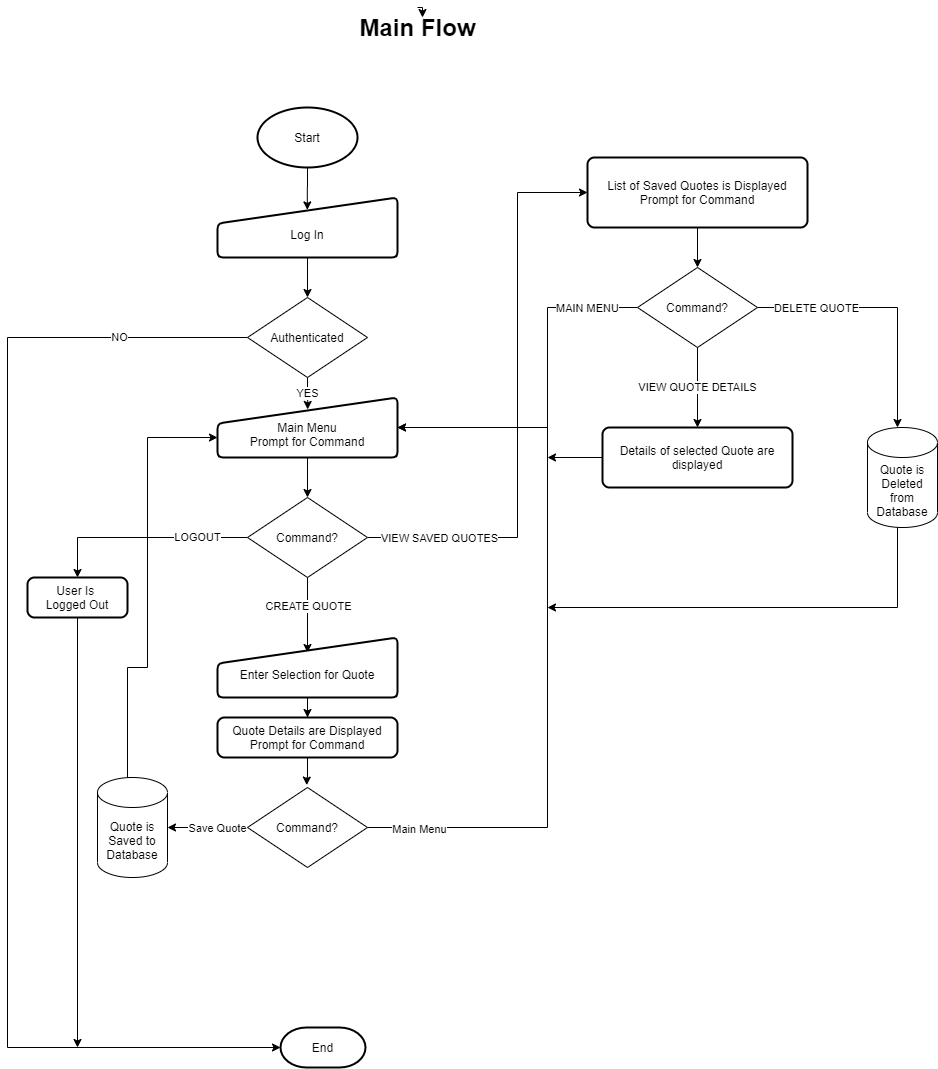

The diagram above was exported from draw.io. Its source (the exported page's mxGraphModel, read from the mxfile embedded in the PNG):
<mxGraphModel dx="1220" dy="1051" grid="1" gridSize="10" guides="1" tooltips="1" connect="1" arrows="1" fold="1" page="1" pageScale="1" pageWidth="1169" pageHeight="1654" background="#ffffff" math="0" shadow="0">
  <root>
    <mxCell id="0" />
    <mxCell id="1" parent="0" />
    <mxCell id="R67kYm_cWR1Gv-rn_4BZ-6" style="edgeStyle=orthogonalEdgeStyle;rounded=0;orthogonalLoop=1;jettySize=auto;html=1;entryX=0.499;entryY=0.207;entryDx=0;entryDy=0;entryPerimeter=0;" parent="1" source="R67kYm_cWR1Gv-rn_4BZ-1" target="R67kYm_cWR1Gv-rn_4BZ-4" edge="1">
      <mxGeometry relative="1" as="geometry" />
    </mxCell>
    <mxCell id="R67kYm_cWR1Gv-rn_4BZ-1" value="Start" style="strokeWidth=2;html=1;shape=mxgraph.flowchart.start_1;whiteSpace=wrap;" parent="1" vertex="1">
      <mxGeometry x="380" y="180" width="100" height="60" as="geometry" />
    </mxCell>
    <mxCell id="FQF44ZctnZnFdqK5OJ6K-5" style="edgeStyle=orthogonalEdgeStyle;rounded=0;orthogonalLoop=1;jettySize=auto;html=1;" parent="1" source="R67kYm_cWR1Gv-rn_4BZ-4" target="FQF44ZctnZnFdqK5OJ6K-4" edge="1">
      <mxGeometry relative="1" as="geometry" />
    </mxCell>
    <mxCell id="R67kYm_cWR1Gv-rn_4BZ-4" value="&lt;br&gt;Log In" style="html=1;strokeWidth=2;shape=manualInput;whiteSpace=wrap;rounded=1;size=26;arcSize=11;" parent="1" vertex="1">
      <mxGeometry x="340" y="270" width="180" height="60" as="geometry" />
    </mxCell>
    <mxCell id="R67kYm_cWR1Gv-rn_4BZ-10" value="End" style="strokeWidth=2;html=1;shape=mxgraph.flowchart.terminator;whiteSpace=wrap;" parent="1" vertex="1">
      <mxGeometry x="403" y="1100" width="85" height="40" as="geometry" />
    </mxCell>
    <mxCell id="R67kYm_cWR1Gv-rn_4BZ-12" value="Main Flow" style="text;strokeColor=none;fillColor=none;html=1;fontSize=24;fontStyle=1;verticalAlign=middle;align=center;" parent="1" vertex="1">
      <mxGeometry x="490" y="80" width="100" height="40" as="geometry" />
    </mxCell>
    <mxCell id="FQF44ZctnZnFdqK5OJ6K-3" style="edgeStyle=orthogonalEdgeStyle;rounded=0;orthogonalLoop=1;jettySize=auto;html=1;exitX=0.5;exitY=0;exitDx=0;exitDy=0;entryX=0.55;entryY=0.25;entryDx=0;entryDy=0;entryPerimeter=0;" parent="1" source="R67kYm_cWR1Gv-rn_4BZ-12" target="R67kYm_cWR1Gv-rn_4BZ-12" edge="1">
      <mxGeometry relative="1" as="geometry" />
    </mxCell>
    <mxCell id="FQF44ZctnZnFdqK5OJ6K-6" style="edgeStyle=orthogonalEdgeStyle;rounded=0;orthogonalLoop=1;jettySize=auto;html=1;entryX=0;entryY=0.5;entryDx=0;entryDy=0;entryPerimeter=0;exitX=0;exitY=0.5;exitDx=0;exitDy=0;" parent="1" source="FQF44ZctnZnFdqK5OJ6K-4" target="R67kYm_cWR1Gv-rn_4BZ-10" edge="1">
      <mxGeometry relative="1" as="geometry">
        <Array as="points">
          <mxPoint x="130" y="410" />
          <mxPoint x="130" y="1120" />
        </Array>
      </mxGeometry>
    </mxCell>
    <mxCell id="FQF44ZctnZnFdqK5OJ6K-7" value="NO" style="edgeLabel;html=1;align=center;verticalAlign=middle;resizable=0;points=[];" parent="FQF44ZctnZnFdqK5OJ6K-6" vertex="1" connectable="0">
      <mxGeometry x="-0.7884" y="-1" relative="1" as="geometry">
        <mxPoint as="offset" />
      </mxGeometry>
    </mxCell>
    <mxCell id="FQF44ZctnZnFdqK5OJ6K-9" value="YES" style="edgeStyle=orthogonalEdgeStyle;rounded=0;orthogonalLoop=1;jettySize=auto;html=1;entryX=0.501;entryY=0.199;entryDx=0;entryDy=0;entryPerimeter=0;" parent="1" source="FQF44ZctnZnFdqK5OJ6K-4" target="FQF44ZctnZnFdqK5OJ6K-10" edge="1">
      <mxGeometry relative="1" as="geometry">
        <mxPoint x="430" y="480" as="targetPoint" />
      </mxGeometry>
    </mxCell>
    <mxCell id="FQF44ZctnZnFdqK5OJ6K-4" value="Authenticated" style="rhombus;whiteSpace=wrap;html=1;" parent="1" vertex="1">
      <mxGeometry x="370" y="370" width="120" height="80" as="geometry" />
    </mxCell>
    <mxCell id="FQF44ZctnZnFdqK5OJ6K-12" style="edgeStyle=orthogonalEdgeStyle;rounded=0;orthogonalLoop=1;jettySize=auto;html=1;" parent="1" source="FQF44ZctnZnFdqK5OJ6K-10" target="FQF44ZctnZnFdqK5OJ6K-11" edge="1">
      <mxGeometry relative="1" as="geometry" />
    </mxCell>
    <mxCell id="FQF44ZctnZnFdqK5OJ6K-10" value="&lt;br&gt;Main Menu&lt;br&gt;Prompt for Command" style="html=1;strokeWidth=2;shape=manualInput;whiteSpace=wrap;rounded=1;size=26;arcSize=11;" parent="1" vertex="1">
      <mxGeometry x="340" y="470" width="180" height="60" as="geometry" />
    </mxCell>
    <mxCell id="FQF44ZctnZnFdqK5OJ6K-14" style="edgeStyle=orthogonalEdgeStyle;rounded=0;orthogonalLoop=1;jettySize=auto;html=1;entryX=0.5;entryY=0;entryDx=0;entryDy=0;" parent="1" source="FQF44ZctnZnFdqK5OJ6K-11" target="FQF44ZctnZnFdqK5OJ6K-13" edge="1">
      <mxGeometry relative="1" as="geometry" />
    </mxCell>
    <mxCell id="FQF44ZctnZnFdqK5OJ6K-15" value="LOGOUT" style="edgeLabel;html=1;align=center;verticalAlign=middle;resizable=0;points=[];" parent="FQF44ZctnZnFdqK5OJ6K-14" vertex="1" connectable="0">
      <mxGeometry x="-0.5176" y="-1" relative="1" as="geometry">
        <mxPoint as="offset" />
      </mxGeometry>
    </mxCell>
    <mxCell id="FQF44ZctnZnFdqK5OJ6K-18" style="edgeStyle=orthogonalEdgeStyle;rounded=0;orthogonalLoop=1;jettySize=auto;html=1;entryX=0.5;entryY=0.25;entryDx=0;entryDy=0;entryPerimeter=0;" parent="1" source="FQF44ZctnZnFdqK5OJ6K-11" target="FQF44ZctnZnFdqK5OJ6K-17" edge="1">
      <mxGeometry relative="1" as="geometry" />
    </mxCell>
    <mxCell id="FQF44ZctnZnFdqK5OJ6K-19" value="CREATE QUOTE" style="edgeLabel;html=1;align=center;verticalAlign=middle;resizable=0;points=[];" parent="FQF44ZctnZnFdqK5OJ6K-18" vertex="1" connectable="0">
      <mxGeometry x="-0.2648" relative="1" as="geometry">
        <mxPoint as="offset" />
      </mxGeometry>
    </mxCell>
    <mxCell id="FQF44ZctnZnFdqK5OJ6K-33" style="edgeStyle=orthogonalEdgeStyle;rounded=0;orthogonalLoop=1;jettySize=auto;html=1;entryX=0;entryY=0.5;entryDx=0;entryDy=0;" parent="1" source="FQF44ZctnZnFdqK5OJ6K-11" target="FQF44ZctnZnFdqK5OJ6K-32" edge="1">
      <mxGeometry relative="1" as="geometry">
        <Array as="points">
          <mxPoint x="640" y="610" />
          <mxPoint x="640" y="265" />
        </Array>
      </mxGeometry>
    </mxCell>
    <mxCell id="FQF44ZctnZnFdqK5OJ6K-38" value="VIEW SAVED QUOTES" style="edgeLabel;html=1;align=center;verticalAlign=middle;resizable=0;points=[];" parent="FQF44ZctnZnFdqK5OJ6K-33" vertex="1" connectable="0">
      <mxGeometry x="-0.8684" relative="1" as="geometry">
        <mxPoint x="34.17" as="offset" />
      </mxGeometry>
    </mxCell>
    <mxCell id="FQF44ZctnZnFdqK5OJ6K-11" value="Command?" style="rhombus;whiteSpace=wrap;html=1;" parent="1" vertex="1">
      <mxGeometry x="370" y="570" width="120" height="80" as="geometry" />
    </mxCell>
    <mxCell id="FQF44ZctnZnFdqK5OJ6K-16" style="edgeStyle=orthogonalEdgeStyle;rounded=0;orthogonalLoop=1;jettySize=auto;html=1;" parent="1" source="FQF44ZctnZnFdqK5OJ6K-13" edge="1">
      <mxGeometry relative="1" as="geometry">
        <mxPoint x="200" y="1120" as="targetPoint" />
      </mxGeometry>
    </mxCell>
    <mxCell id="FQF44ZctnZnFdqK5OJ6K-13" value="User Is &lt;br&gt;Logged Out" style="rounded=1;whiteSpace=wrap;html=1;absoluteArcSize=1;arcSize=14;strokeWidth=2;" parent="1" vertex="1">
      <mxGeometry x="150" y="650" width="100" height="40" as="geometry" />
    </mxCell>
    <mxCell id="FQF44ZctnZnFdqK5OJ6K-22" style="edgeStyle=orthogonalEdgeStyle;rounded=0;orthogonalLoop=1;jettySize=auto;html=1;entryX=0.5;entryY=0;entryDx=0;entryDy=0;" parent="1" source="FQF44ZctnZnFdqK5OJ6K-17" target="FQF44ZctnZnFdqK5OJ6K-21" edge="1">
      <mxGeometry relative="1" as="geometry" />
    </mxCell>
    <mxCell id="FQF44ZctnZnFdqK5OJ6K-17" value="&lt;br&gt;Enter Selection for Quote" style="html=1;strokeWidth=2;shape=manualInput;whiteSpace=wrap;rounded=1;size=26;arcSize=11;" parent="1" vertex="1">
      <mxGeometry x="340" y="710" width="180" height="60" as="geometry" />
    </mxCell>
    <mxCell id="FQF44ZctnZnFdqK5OJ6K-24" style="edgeStyle=orthogonalEdgeStyle;rounded=0;orthogonalLoop=1;jettySize=auto;html=1;entryX=0.496;entryY=0.352;entryDx=0;entryDy=0;entryPerimeter=0;" parent="1" source="FQF44ZctnZnFdqK5OJ6K-21" edge="1">
      <mxGeometry relative="1" as="geometry">
        <mxPoint x="429.28" y="857.6000000000001" as="targetPoint" />
      </mxGeometry>
    </mxCell>
    <mxCell id="FQF44ZctnZnFdqK5OJ6K-21" value="Quote Details are Displayed&lt;br&gt;Prompt for Command" style="rounded=1;whiteSpace=wrap;html=1;absoluteArcSize=1;arcSize=14;strokeWidth=2;" parent="1" vertex="1">
      <mxGeometry x="340" y="790" width="180" height="40" as="geometry" />
    </mxCell>
    <mxCell id="FQF44ZctnZnFdqK5OJ6K-27" style="edgeStyle=orthogonalEdgeStyle;rounded=0;orthogonalLoop=1;jettySize=auto;html=1;entryX=1;entryY=0.5;entryDx=0;entryDy=0;entryPerimeter=0;" parent="1" source="FQF44ZctnZnFdqK5OJ6K-25" target="FQF44ZctnZnFdqK5OJ6K-26" edge="1">
      <mxGeometry relative="1" as="geometry" />
    </mxCell>
    <mxCell id="FQF44ZctnZnFdqK5OJ6K-28" value="Save Quote" style="edgeLabel;html=1;align=center;verticalAlign=middle;resizable=0;points=[];" parent="FQF44ZctnZnFdqK5OJ6K-27" vertex="1" connectable="0">
      <mxGeometry x="-0.2171" relative="1" as="geometry">
        <mxPoint as="offset" />
      </mxGeometry>
    </mxCell>
    <mxCell id="FQF44ZctnZnFdqK5OJ6K-30" style="edgeStyle=orthogonalEdgeStyle;rounded=0;orthogonalLoop=1;jettySize=auto;html=1;entryX=1;entryY=0.5;entryDx=0;entryDy=0;" parent="1" source="FQF44ZctnZnFdqK5OJ6K-25" target="FQF44ZctnZnFdqK5OJ6K-10" edge="1">
      <mxGeometry relative="1" as="geometry">
        <Array as="points">
          <mxPoint x="670" y="900" />
          <mxPoint x="670" y="500" />
        </Array>
      </mxGeometry>
    </mxCell>
    <mxCell id="FQF44ZctnZnFdqK5OJ6K-31" value="Main Menu" style="edgeLabel;html=1;align=center;verticalAlign=middle;resizable=0;points=[];" parent="FQF44ZctnZnFdqK5OJ6K-30" vertex="1" connectable="0">
      <mxGeometry x="-0.86" relative="1" as="geometry">
        <mxPoint y="1" as="offset" />
      </mxGeometry>
    </mxCell>
    <mxCell id="FQF44ZctnZnFdqK5OJ6K-25" value="Command?" style="rhombus;whiteSpace=wrap;html=1;" parent="1" vertex="1">
      <mxGeometry x="370" y="860" width="120" height="80" as="geometry" />
    </mxCell>
    <mxCell id="FQF44ZctnZnFdqK5OJ6K-29" style="edgeStyle=orthogonalEdgeStyle;rounded=0;orthogonalLoop=1;jettySize=auto;html=1;entryX=0;entryY=0.667;entryDx=0;entryDy=0;entryPerimeter=0;exitX=0.5;exitY=0;exitDx=0;exitDy=0;exitPerimeter=0;" parent="1" source="FQF44ZctnZnFdqK5OJ6K-26" target="FQF44ZctnZnFdqK5OJ6K-10" edge="1">
      <mxGeometry relative="1" as="geometry">
        <Array as="points">
          <mxPoint x="250" y="740" />
          <mxPoint x="270" y="740" />
          <mxPoint x="270" y="510" />
        </Array>
      </mxGeometry>
    </mxCell>
    <mxCell id="FQF44ZctnZnFdqK5OJ6K-26" value="Quote is Saved to Database" style="shape=cylinder3;whiteSpace=wrap;html=1;boundedLbl=1;backgroundOutline=1;size=15;" parent="1" vertex="1">
      <mxGeometry x="220" y="850" width="70" height="100" as="geometry" />
    </mxCell>
    <mxCell id="FQF44ZctnZnFdqK5OJ6K-35" style="edgeStyle=orthogonalEdgeStyle;rounded=0;orthogonalLoop=1;jettySize=auto;html=1;entryX=0.5;entryY=0;entryDx=0;entryDy=0;" parent="1" source="FQF44ZctnZnFdqK5OJ6K-32" target="FQF44ZctnZnFdqK5OJ6K-34" edge="1">
      <mxGeometry relative="1" as="geometry" />
    </mxCell>
    <mxCell id="FQF44ZctnZnFdqK5OJ6K-32" value="List of Saved Quotes is Displayed&lt;br&gt;Prompt for Command" style="rounded=1;whiteSpace=wrap;html=1;absoluteArcSize=1;arcSize=14;strokeWidth=2;" parent="1" vertex="1">
      <mxGeometry x="710" y="230" width="220" height="70" as="geometry" />
    </mxCell>
    <mxCell id="FQF44ZctnZnFdqK5OJ6K-36" style="edgeStyle=orthogonalEdgeStyle;rounded=0;orthogonalLoop=1;jettySize=auto;html=1;entryX=1;entryY=0.5;entryDx=0;entryDy=0;" parent="1" source="FQF44ZctnZnFdqK5OJ6K-34" target="FQF44ZctnZnFdqK5OJ6K-10" edge="1">
      <mxGeometry relative="1" as="geometry">
        <Array as="points">
          <mxPoint x="670" y="380" />
          <mxPoint x="670" y="500" />
        </Array>
      </mxGeometry>
    </mxCell>
    <mxCell id="FQF44ZctnZnFdqK5OJ6K-37" value="MAIN MENU" style="edgeLabel;html=1;align=center;verticalAlign=middle;resizable=0;points=[];" parent="FQF44ZctnZnFdqK5OJ6K-36" vertex="1" connectable="0">
      <mxGeometry x="-0.7859" y="-1" relative="1" as="geometry">
        <mxPoint x="-11.4" y="1" as="offset" />
      </mxGeometry>
    </mxCell>
    <mxCell id="FQF44ZctnZnFdqK5OJ6K-40" value="VIEW QUOTE DETAILS" style="edgeStyle=orthogonalEdgeStyle;rounded=0;orthogonalLoop=1;jettySize=auto;html=1;entryX=0.5;entryY=0;entryDx=0;entryDy=0;" parent="1" source="FQF44ZctnZnFdqK5OJ6K-34" target="FQF44ZctnZnFdqK5OJ6K-39" edge="1">
      <mxGeometry relative="1" as="geometry" />
    </mxCell>
    <mxCell id="FQF44ZctnZnFdqK5OJ6K-43" style="edgeStyle=orthogonalEdgeStyle;rounded=0;orthogonalLoop=1;jettySize=auto;html=1;" parent="1" source="FQF44ZctnZnFdqK5OJ6K-34" edge="1">
      <mxGeometry relative="1" as="geometry">
        <mxPoint x="1020.0000000000002" y="500" as="targetPoint" />
        <Array as="points">
          <mxPoint x="1020" y="380" />
        </Array>
      </mxGeometry>
    </mxCell>
    <mxCell id="FQF44ZctnZnFdqK5OJ6K-44" value="DELETE QUOTE" style="edgeLabel;html=1;align=center;verticalAlign=middle;resizable=0;points=[];" parent="FQF44ZctnZnFdqK5OJ6K-43" vertex="1" connectable="0">
      <mxGeometry x="-0.5538" y="1" relative="1" as="geometry">
        <mxPoint y="1" as="offset" />
      </mxGeometry>
    </mxCell>
    <mxCell id="FQF44ZctnZnFdqK5OJ6K-34" value="Command?" style="rhombus;whiteSpace=wrap;html=1;" parent="1" vertex="1">
      <mxGeometry x="760" y="340" width="120" height="80" as="geometry" />
    </mxCell>
    <mxCell id="FQF44ZctnZnFdqK5OJ6K-41" style="edgeStyle=orthogonalEdgeStyle;rounded=0;orthogonalLoop=1;jettySize=auto;html=1;" parent="1" source="FQF44ZctnZnFdqK5OJ6K-39" edge="1">
      <mxGeometry relative="1" as="geometry">
        <mxPoint x="670" y="530" as="targetPoint" />
        <Array as="points">
          <mxPoint x="670" y="530" />
        </Array>
      </mxGeometry>
    </mxCell>
    <mxCell id="FQF44ZctnZnFdqK5OJ6K-39" value="Details of selected Quote are displayed" style="rounded=1;whiteSpace=wrap;html=1;absoluteArcSize=1;arcSize=14;strokeWidth=2;" parent="1" vertex="1">
      <mxGeometry x="725" y="500" width="190" height="60" as="geometry" />
    </mxCell>
    <mxCell id="FQF44ZctnZnFdqK5OJ6K-45" style="edgeStyle=orthogonalEdgeStyle;rounded=0;orthogonalLoop=1;jettySize=auto;html=1;exitX=0.5;exitY=1;exitDx=0;exitDy=0;exitPerimeter=0;" parent="1" source="FQF44ZctnZnFdqK5OJ6K-46" edge="1">
      <mxGeometry relative="1" as="geometry">
        <mxPoint x="670" y="680" as="targetPoint" />
        <mxPoint x="1020.0000000000002" y="620" as="sourcePoint" />
        <Array as="points">
          <mxPoint x="1020" y="600" />
          <mxPoint x="1020" y="680" />
        </Array>
      </mxGeometry>
    </mxCell>
    <mxCell id="FQF44ZctnZnFdqK5OJ6K-46" value="Quote is Deleted from Database" style="shape=cylinder3;whiteSpace=wrap;html=1;boundedLbl=1;backgroundOutline=1;size=15;" parent="1" vertex="1">
      <mxGeometry x="990" y="500" width="70" height="100" as="geometry" />
    </mxCell>
  </root>
</mxGraphModel>